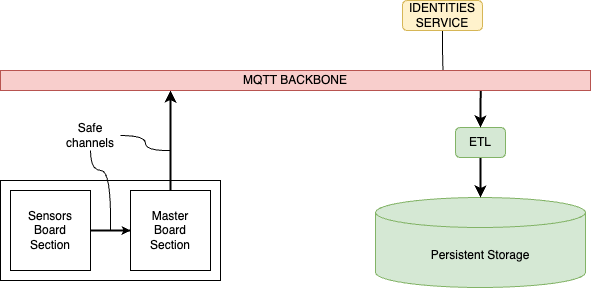

The diagram above was exported from draw.io. Its source (the exported page's mxGraphModel, read from the mxfile embedded in the PNG):
<mxGraphModel dx="1419" dy="983" grid="1" gridSize="10" guides="1" tooltips="1" connect="1" arrows="1" fold="1" page="1" pageScale="1" pageWidth="827" pageHeight="1169" math="0" shadow="0">
  <root>
    <mxCell id="FwPikXBehwsJt0Irekbf-0" />
    <mxCell id="FwPikXBehwsJt0Irekbf-1" parent="FwPikXBehwsJt0Irekbf-0" />
    <mxCell id="FwPikXBehwsJt0Irekbf-2" value="" style="rounded=0;whiteSpace=wrap;html=1;" vertex="1" parent="FwPikXBehwsJt0Irekbf-1">
      <mxGeometry x="40" y="310" width="220" height="100" as="geometry" />
    </mxCell>
    <mxCell id="FwPikXBehwsJt0Irekbf-3" value="" style="edgeStyle=orthogonalEdgeStyle;rounded=0;orthogonalLoop=1;jettySize=auto;html=1;" edge="1" parent="FwPikXBehwsJt0Irekbf-1" source="FwPikXBehwsJt0Irekbf-4" target="FwPikXBehwsJt0Irekbf-5">
      <mxGeometry relative="1" as="geometry" />
    </mxCell>
    <mxCell id="FwPikXBehwsJt0Irekbf-4" value="Sensors&lt;br&gt;Board&lt;div&gt;Section&lt;/div&gt;" style="rounded=0;whiteSpace=wrap;html=1;" vertex="1" parent="FwPikXBehwsJt0Irekbf-1">
      <mxGeometry x="50" y="320" width="80" height="80" as="geometry" />
    </mxCell>
    <mxCell id="FwPikXBehwsJt0Irekbf-5" value="Master&lt;br&gt;Board&lt;div&gt;Section&lt;/div&gt;" style="rounded=0;whiteSpace=wrap;html=1;verticalAlign=middle;" vertex="1" parent="FwPikXBehwsJt0Irekbf-1">
      <mxGeometry x="170" y="320" width="80" height="80" as="geometry" />
    </mxCell>
    <mxCell id="FwPikXBehwsJt0Irekbf-6" value="" style="endArrow=none;html=1;rounded=0;exitX=1;exitY=0.5;exitDx=0;exitDy=0;entryX=0;entryY=0.5;entryDx=0;entryDy=0;strokeWidth=2;" edge="1" parent="FwPikXBehwsJt0Irekbf-1" source="FwPikXBehwsJt0Irekbf-4" target="FwPikXBehwsJt0Irekbf-5">
      <mxGeometry width="50" height="50" relative="1" as="geometry">
        <mxPoint x="400" y="550" as="sourcePoint" />
        <mxPoint x="450" y="500" as="targetPoint" />
      </mxGeometry>
    </mxCell>
    <mxCell id="FwPikXBehwsJt0Irekbf-7" style="edgeStyle=orthogonalEdgeStyle;rounded=0;orthogonalLoop=1;jettySize=auto;html=1;exitX=0.5;exitY=1;exitDx=0;exitDy=0;elbow=vertical;curved=1;endArrow=none;endFill=0;" edge="1" parent="FwPikXBehwsJt0Irekbf-1" source="FwPikXBehwsJt0Irekbf-9">
      <mxGeometry relative="1" as="geometry">
        <mxPoint x="150" y="360" as="targetPoint" />
        <Array as="points">
          <mxPoint x="130" y="300" />
          <mxPoint x="151" y="300" />
        </Array>
      </mxGeometry>
    </mxCell>
    <mxCell id="FwPikXBehwsJt0Irekbf-8" style="edgeStyle=orthogonalEdgeStyle;rounded=0;orthogonalLoop=1;jettySize=auto;html=1;exitX=1;exitY=0.5;exitDx=0;exitDy=0;curved=1;endArrow=none;endFill=0;" edge="1" parent="FwPikXBehwsJt0Irekbf-1" source="FwPikXBehwsJt0Irekbf-9">
      <mxGeometry relative="1" as="geometry">
        <mxPoint x="210" y="280" as="targetPoint" />
      </mxGeometry>
    </mxCell>
    <mxCell id="FwPikXBehwsJt0Irekbf-9" value="Safe channels" style="text;html=1;strokeColor=none;fillColor=none;align=center;verticalAlign=middle;whiteSpace=wrap;rounded=0;" vertex="1" parent="FwPikXBehwsJt0Irekbf-1">
      <mxGeometry x="100" y="250" width="60" height="30" as="geometry" />
    </mxCell>
    <mxCell id="FwPikXBehwsJt0Irekbf-10" value="Persistent Storage" style="shape=cylinder3;whiteSpace=wrap;html=1;boundedLbl=1;backgroundOutline=1;size=15;fillColor=#d5e8d4;strokeColor=#82b366;" vertex="1" parent="FwPikXBehwsJt0Irekbf-1">
      <mxGeometry x="415" y="327" width="210" height="90" as="geometry" />
    </mxCell>
    <mxCell id="FwPikXBehwsJt0Irekbf-11" style="rounded=0;orthogonalLoop=1;jettySize=auto;html=1;exitX=0.5;exitY=1;exitDx=0;exitDy=0;strokeWidth=2;endArrow=classic;endFill=1;" edge="1" parent="FwPikXBehwsJt0Irekbf-1" source="FwPikXBehwsJt0Irekbf-12" target="FwPikXBehwsJt0Irekbf-10">
      <mxGeometry relative="1" as="geometry" />
    </mxCell>
    <mxCell id="FwPikXBehwsJt0Irekbf-12" value="ETL" style="rounded=1;whiteSpace=wrap;html=1;fillColor=#d5e8d4;strokeColor=#82b366;" vertex="1" parent="FwPikXBehwsJt0Irekbf-1">
      <mxGeometry x="495" y="257" width="50" height="30" as="geometry" />
    </mxCell>
    <mxCell id="FwPikXBehwsJt0Irekbf-13" style="edgeStyle=orthogonalEdgeStyle;rounded=0;orthogonalLoop=1;jettySize=auto;html=1;exitX=0.5;exitY=1;exitDx=0;exitDy=0;entryX=0.75;entryY=0;entryDx=0;entryDy=0;endArrow=none;endFill=0;" edge="1" parent="FwPikXBehwsJt0Irekbf-1" source="FwPikXBehwsJt0Irekbf-14" target="FwPikXBehwsJt0Irekbf-17">
      <mxGeometry relative="1" as="geometry" />
    </mxCell>
    <mxCell id="FwPikXBehwsJt0Irekbf-14" value="IDENTITIES&lt;br&gt;SERVICE" style="rounded=1;whiteSpace=wrap;html=1;fillColor=#fff2cc;strokeColor=#d6b656;" vertex="1" parent="FwPikXBehwsJt0Irekbf-1">
      <mxGeometry x="442" y="130" width="80" height="30" as="geometry" />
    </mxCell>
    <mxCell id="FwPikXBehwsJt0Irekbf-15" style="edgeStyle=orthogonalEdgeStyle;rounded=0;orthogonalLoop=1;jettySize=auto;html=1;exitX=0.5;exitY=0;exitDx=0;exitDy=0;strokeWidth=2;" edge="1" parent="FwPikXBehwsJt0Irekbf-1" source="FwPikXBehwsJt0Irekbf-5">
      <mxGeometry relative="1" as="geometry">
        <mxPoint x="210" y="220" as="targetPoint" />
      </mxGeometry>
    </mxCell>
    <mxCell id="FwPikXBehwsJt0Irekbf-16" style="edgeStyle=orthogonalEdgeStyle;rounded=0;orthogonalLoop=1;jettySize=auto;html=1;exitX=0.5;exitY=0;exitDx=0;exitDy=0;entryX=0.814;entryY=0.85;entryDx=0;entryDy=0;entryPerimeter=0;endArrow=none;endFill=0;startArrow=classic;startFill=1;strokeWidth=2;" edge="1" parent="FwPikXBehwsJt0Irekbf-1" source="FwPikXBehwsJt0Irekbf-12" target="FwPikXBehwsJt0Irekbf-17">
      <mxGeometry relative="1" as="geometry" />
    </mxCell>
    <mxCell id="FwPikXBehwsJt0Irekbf-17" value="MQTT BACKBONE" style="rounded=0;whiteSpace=wrap;html=1;fillColor=#f8cecc;strokeColor=#b85450;" vertex="1" parent="FwPikXBehwsJt0Irekbf-1">
      <mxGeometry x="40" y="200" width="590" height="20" as="geometry" />
    </mxCell>
  </root>
</mxGraphModel>